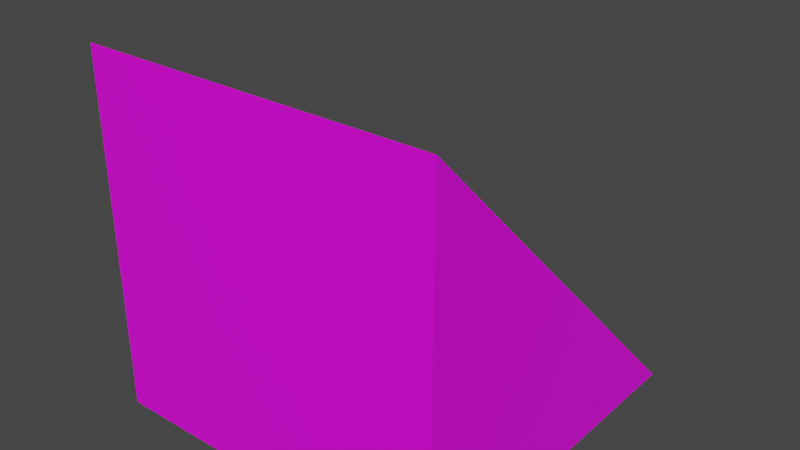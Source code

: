# Source: Wedge.blend  (saved by Blender 3.3.6; exported with 4.5.12 LTS)
import bpy
from mathutils import Matrix  # noqa: F401  (used for matrix-valued properties, if any)

bpy.ops.wm.read_factory_settings(use_empty=True)
scene = bpy.context.scene
scene.name = 'Scene'

# ---- collections
col_collection = bpy.data.collections.new('Collection'); scene.collection.children.link(col_collection)

# ---- images (referenced by path relative to the original .blend; pixels are not part of the script)
import os
ASSET_DIR = os.environ.get("B2B_ASSET_DIR", "")  # directory of the original .blend (textures are referenced by path, not embedded)
HERE = os.path.dirname(os.path.abspath(__file__))  # packed textures are extracted next to this script under _unpacked/

def load_image(name, relpath, width, height, colorspace="sRGB"):
    """Load a texture the original file referenced (path relative to the .blend, or extracted next to this script)."""
    p = next((c for c in (os.path.join(HERE, relpath), os.path.join(ASSET_DIR, relpath)) if relpath and os.path.exists(c)), "")
    if p:
        img = bpy.data.images.load(p, check_existing=True)
        img.name = name
    else:  # same state as the original file: an image datablock whose file is absent (Cycles renders it pink)
        img = bpy.data.images.new(name, width, height)
        img.source = "FILE"
        img.filepath = "//" + (relpath or name)
    img.colorspace_settings.name = colorspace
    return img
img_minecrafttiles_pv_padded2_png_001 = load_image('minecrafttiles-pv-padded2.png.001', 'minecrafttiles-pv-padded2.png', 1024, 1024, 'sRGB')

# ---- materials (node trees are filled in below, after node groups)
mat_material_001 = bpy.data.materials.new('Material.001')
mat_material_001.use_transparent_shadow = False

# ---- material node trees
mat_material_001.use_nodes = True; mat_material_001.node_tree.nodes.clear()
_N = mat_material_001.node_tree.nodes; _L = mat_material_001.node_tree.links
n0 = _N.new('ShaderNodeBsdfPrincipled'); n0.name = 'Principled BSDF'; n0.location = (10, 300)
n0.distribution = 'GGX'
n0.subsurface_method = 'RANDOM_WALK_SKIN'
n0.inputs[3].default_value = 1.45
n0.inputs[27].default_value = (0.0, 0.0, 0.0, 1.0)
n0.inputs[28].default_value = 1.0
n1 = _N.new('ShaderNodeOutputMaterial'); n1.name = 'Material Output'; n1.location = (300, 300)
n2 = _N.new('ShaderNodeTexImage'); n2.name = 'Image Texture'; n2.location = (-280, 280)
n2.image = img_minecrafttiles_pv_padded2_png_001
n2.interpolation = 'Closest'
_L.new(n0.outputs[0], n1.inputs[0])
_L.new(n2.outputs[0], n0.inputs[0])
n1.is_active_output = True

# ---- world
world_world = bpy.data.worlds.new('World'); scene.world = world_world
world_world.use_nodes = True; world_world.node_tree.nodes.clear()
_N = world_world.node_tree.nodes; _L = world_world.node_tree.links
n0 = _N.new('ShaderNodeOutputWorld'); n0.name = 'World Output'; n0.location = (300, 300)
n1 = _N.new('ShaderNodeBackground'); n1.name = 'Background'; n1.location = (10, 300)
n1.inputs[0].default_value = (0.05088, 0.05088, 0.05088, 1.0)
_L.new(n1.outputs[0], n0.inputs[0])
n0.is_active_output = True
world_world.color = (0.05088, 0.05088, 0.05088)
world_world.use_sun_shadow = False
world_world.sun_shadow_jitter_overblur = 0.0

# ---- meshes
me_cube_001 = bpy.data.meshes.new('Cube.001')
me_cube_001.from_pydata([(-0.5, -0.5, -0.5), (-0.5, 0.5, -0.5), (-0.5, 0.5, 0.5), (0.5, -0.5, -0.5), (0.5, 0.5, -0.5), (0.5, 0.5, 0.5)], [], [(1, 2, 5, 4), (1, 4, 3, 0), (5, 3, 4), (1, 0, 2), (5, 2, 0, 3)])
_uv = me_cube_001.uv_layers.new(name='UVMap')
_uv.uv.foreach_set('vector', [0.7431, 0.8426, 0.7431, 0.9907, 0.6319, 0.9907, 0.6319, 0.8426, 0.6319, 0.3426, 0.7431, 0.3426, 0.7431, 0.4907, 0.6319, 0.4907, 0.6319, 0.5093, 0.7431, 0.6574, 0.6319, 0.6574, 0.7431, 0.8241, 0.6319, 0.8241, 0.7431, 0.6759, 0.7431, 0.25, 0.6319, 0.25, 0.6319, 0.009259, 0.7431, 0.009259])
me_cube_001.materials.append(mat_material_001)
me_cube_001.update()

# ---- objects
ob_wedge = bpy.data.objects.new('Wedge', me_cube_001)

# ---- transforms, parenting, visibility, modifiers, constraints
ob_wedge.location = (0.0, 0.0, 0.0)
ob_wedge.rotation_euler = (0.0, 0.0, 3.142)

# ---- collection membership
col_collection.objects.link(ob_wedge)

# ---- scene / render settings (as saved in the file)
scene.frame_start = 1; scene.frame_end = 250; scene.frame_set(1)
scene.render.engine = 'BLENDER_EEVEE_NEXT'
scene.cycles.sampling_pattern = 'TABULATED_SOBOL'
scene.cycles.use_light_tree = False
scene.view_settings.view_transform = 'Filmic'
bpy.context.view_layer.update()

# ---- added for rendering (the .blend has no active camera and no usable light): camera, sun
cam_auto = bpy.data.cameras.new('AutoCamera')
cam_auto.lens = 50.0
cam_auto.sensor_width = 36.0
cam_auto.clip_end = 1000.0
ob_auto_camera = bpy.data.objects.new('AutoCamera', cam_auto)
scene.collection.objects.link(ob_auto_camera)
ob_auto_camera.location = (1.60254, -1.92304, 1.28203)
ob_auto_camera.rotation_euler = (1.09748, -7.21219e-08, 0.694738)
scene.camera = ob_auto_camera
light_auto_sun = bpy.data.lights.new('AutoSun', 'SUN')
light_auto_sun.energy = 3.0
light_auto_sun.angle = 0.0523599
ob_auto_sun = bpy.data.objects.new('AutoSun', light_auto_sun)
scene.collection.objects.link(ob_auto_sun)
ob_auto_sun.rotation_euler = (0.872665, 0.174533, 0.523599)
bpy.context.view_layer.update()
